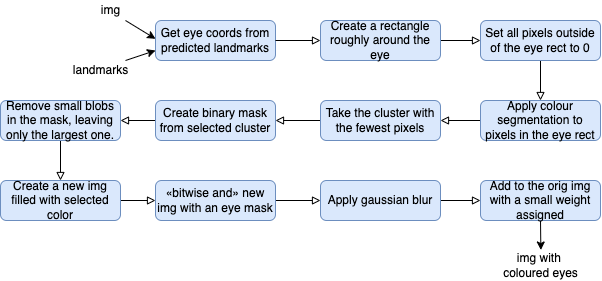

The diagram above was exported from draw.io. Its source (the exported page's mxGraphModel, read from the mxfile embedded in the PNG):
<mxGraphModel dx="988" dy="498" grid="1" gridSize="10" guides="1" tooltips="1" connect="1" arrows="1" fold="1" page="1" pageScale="1" pageWidth="827" pageHeight="1169" math="0" shadow="0">
  <root>
    <mxCell id="WIyWlLk6GJQsqaUBKTNV-0" />
    <mxCell id="WIyWlLk6GJQsqaUBKTNV-1" parent="WIyWlLk6GJQsqaUBKTNV-0" />
    <mxCell id="WIyWlLk6GJQsqaUBKTNV-3" value="Get eye coords from predicted landmarks" style="rounded=1;whiteSpace=wrap;html=1;fontSize=12;glass=0;strokeWidth=1;shadow=0;fillColor=#dae8fc;strokeColor=#6c8ebf;" parent="WIyWlLk6GJQsqaUBKTNV-1" vertex="1">
      <mxGeometry x="215" y="90" width="120" height="40" as="geometry" />
    </mxCell>
    <mxCell id="rGU8ReMIBec7_GcHLgBo-1" value="" style="endArrow=block;html=1;rounded=0;endFill=0;entryX=0;entryY=0.5;entryDx=0;entryDy=0;" parent="WIyWlLk6GJQsqaUBKTNV-1" edge="1" target="_nt2NWeiTQ17Hd39BoAR-0">
      <mxGeometry width="50" height="50" relative="1" as="geometry">
        <mxPoint x="335" y="110" as="sourcePoint" />
        <mxPoint x="375" y="110" as="targetPoint" />
      </mxGeometry>
    </mxCell>
    <mxCell id="rGU8ReMIBec7_GcHLgBo-14" value="img" style="text;html=1;align=center;verticalAlign=middle;resizable=0;points=[];autosize=1;strokeColor=none;fillColor=none;" parent="WIyWlLk6GJQsqaUBKTNV-1" vertex="1">
      <mxGeometry x="150" y="70" width="40" height="20" as="geometry" />
    </mxCell>
    <mxCell id="rGU8ReMIBec7_GcHLgBo-15" value="" style="endArrow=classic;html=1;rounded=0;endFill=1;entryX=0;entryY=0.75;entryDx=0;entryDy=0;" parent="WIyWlLk6GJQsqaUBKTNV-1" target="WIyWlLk6GJQsqaUBKTNV-3" edge="1">
      <mxGeometry width="50" height="50" relative="1" as="geometry">
        <mxPoint x="185" y="130" as="sourcePoint" />
        <mxPoint x="175" y="150" as="targetPoint" />
      </mxGeometry>
    </mxCell>
    <mxCell id="rGU8ReMIBec7_GcHLgBo-16" value="landmarks" style="text;html=1;align=center;verticalAlign=middle;resizable=0;points=[];autosize=1;strokeColor=none;fillColor=none;" parent="WIyWlLk6GJQsqaUBKTNV-1" vertex="1">
      <mxGeometry x="125" y="130" width="70" height="20" as="geometry" />
    </mxCell>
    <mxCell id="rGU8ReMIBec7_GcHLgBo-17" value="" style="endArrow=classic;html=1;rounded=0;endFill=1;entryX=0.35;entryY=-0.054;entryDx=0;entryDy=0;entryPerimeter=0;" parent="WIyWlLk6GJQsqaUBKTNV-1" edge="1">
      <mxGeometry width="50" height="50" relative="1" as="geometry">
        <mxPoint x="185" y="90" as="sourcePoint" />
        <mxPoint x="214.99999999999994" y="108.34000000000003" as="targetPoint" />
      </mxGeometry>
    </mxCell>
    <mxCell id="rGU8ReMIBec7_GcHLgBo-25" value="" style="endArrow=classic;html=1;rounded=0;endFill=1;exitX=0.5;exitY=1;exitDx=0;exitDy=0;entryX=0.504;entryY=-0.017;entryDx=0;entryDy=0;entryPerimeter=0;" parent="WIyWlLk6GJQsqaUBKTNV-1" source="_nt2NWeiTQ17Hd39BoAR-18" edge="1" target="rGU8ReMIBec7_GcHLgBo-26">
      <mxGeometry width="50" height="50" relative="1" as="geometry">
        <mxPoint x="720" y="310" as="sourcePoint" />
        <mxPoint x="690" y="310" as="targetPoint" />
      </mxGeometry>
    </mxCell>
    <mxCell id="rGU8ReMIBec7_GcHLgBo-26" value="img with &lt;br&gt;coloured eyes" style="text;html=1;align=center;verticalAlign=middle;resizable=0;points=[];autosize=1;strokeColor=none;fillColor=none;" parent="WIyWlLk6GJQsqaUBKTNV-1" vertex="1">
      <mxGeometry x="555" y="320" width="90" height="30" as="geometry" />
    </mxCell>
    <mxCell id="_nt2NWeiTQ17Hd39BoAR-3" style="edgeStyle=orthogonalEdgeStyle;rounded=0;orthogonalLoop=1;jettySize=auto;html=1;exitX=1;exitY=0.5;exitDx=0;exitDy=0;endArrow=block;endFill=0;" edge="1" parent="WIyWlLk6GJQsqaUBKTNV-1" source="_nt2NWeiTQ17Hd39BoAR-0" target="_nt2NWeiTQ17Hd39BoAR-2">
      <mxGeometry relative="1" as="geometry" />
    </mxCell>
    <mxCell id="_nt2NWeiTQ17Hd39BoAR-0" value="Create a rectangle roughly around the eye" style="rounded=1;whiteSpace=wrap;html=1;fontSize=12;glass=0;strokeWidth=1;shadow=0;fillColor=#dae8fc;strokeColor=#6c8ebf;" vertex="1" parent="WIyWlLk6GJQsqaUBKTNV-1">
      <mxGeometry x="380" y="90" width="120" height="40" as="geometry" />
    </mxCell>
    <mxCell id="_nt2NWeiTQ17Hd39BoAR-5" style="edgeStyle=orthogonalEdgeStyle;rounded=0;orthogonalLoop=1;jettySize=auto;html=1;exitX=0.5;exitY=1;exitDx=0;exitDy=0;entryX=0.5;entryY=0;entryDx=0;entryDy=0;endArrow=block;endFill=0;" edge="1" parent="WIyWlLk6GJQsqaUBKTNV-1" source="_nt2NWeiTQ17Hd39BoAR-2" target="_nt2NWeiTQ17Hd39BoAR-4">
      <mxGeometry relative="1" as="geometry" />
    </mxCell>
    <mxCell id="_nt2NWeiTQ17Hd39BoAR-2" value="Set all pixels outside of the eye rect to 0" style="rounded=1;whiteSpace=wrap;html=1;fontSize=12;glass=0;strokeWidth=1;shadow=0;fillColor=#dae8fc;strokeColor=#6c8ebf;" vertex="1" parent="WIyWlLk6GJQsqaUBKTNV-1">
      <mxGeometry x="540" y="90" width="120" height="40" as="geometry" />
    </mxCell>
    <mxCell id="_nt2NWeiTQ17Hd39BoAR-7" style="edgeStyle=orthogonalEdgeStyle;rounded=0;orthogonalLoop=1;jettySize=auto;html=1;exitX=0;exitY=0.5;exitDx=0;exitDy=0;entryX=1;entryY=0.5;entryDx=0;entryDy=0;endArrow=block;endFill=0;" edge="1" parent="WIyWlLk6GJQsqaUBKTNV-1" source="_nt2NWeiTQ17Hd39BoAR-4" target="_nt2NWeiTQ17Hd39BoAR-6">
      <mxGeometry relative="1" as="geometry" />
    </mxCell>
    <mxCell id="_nt2NWeiTQ17Hd39BoAR-4" value="Apply colour segmentation to pixels in the eye rect" style="rounded=1;whiteSpace=wrap;html=1;fontSize=12;glass=0;strokeWidth=1;shadow=0;fillColor=#dae8fc;strokeColor=#6c8ebf;" vertex="1" parent="WIyWlLk6GJQsqaUBKTNV-1">
      <mxGeometry x="540" y="170" width="120" height="40" as="geometry" />
    </mxCell>
    <mxCell id="_nt2NWeiTQ17Hd39BoAR-9" style="edgeStyle=orthogonalEdgeStyle;rounded=0;orthogonalLoop=1;jettySize=auto;html=1;exitX=0;exitY=0.5;exitDx=0;exitDy=0;endArrow=block;endFill=0;" edge="1" parent="WIyWlLk6GJQsqaUBKTNV-1" source="_nt2NWeiTQ17Hd39BoAR-6" target="_nt2NWeiTQ17Hd39BoAR-8">
      <mxGeometry relative="1" as="geometry" />
    </mxCell>
    <mxCell id="_nt2NWeiTQ17Hd39BoAR-6" value="Take the cluster with the fewest pixels" style="rounded=1;whiteSpace=wrap;html=1;fontSize=12;glass=0;strokeWidth=1;shadow=0;fillColor=#dae8fc;strokeColor=#6c8ebf;" vertex="1" parent="WIyWlLk6GJQsqaUBKTNV-1">
      <mxGeometry x="380" y="170" width="120" height="40" as="geometry" />
    </mxCell>
    <mxCell id="_nt2NWeiTQ17Hd39BoAR-19" style="edgeStyle=orthogonalEdgeStyle;rounded=0;orthogonalLoop=1;jettySize=auto;html=1;exitX=0;exitY=0.5;exitDx=0;exitDy=0;entryX=1;entryY=0.5;entryDx=0;entryDy=0;endArrow=block;endFill=0;" edge="1" parent="WIyWlLk6GJQsqaUBKTNV-1" source="_nt2NWeiTQ17Hd39BoAR-8" target="_nt2NWeiTQ17Hd39BoAR-10">
      <mxGeometry relative="1" as="geometry" />
    </mxCell>
    <mxCell id="_nt2NWeiTQ17Hd39BoAR-8" value="Create binary mask from selected cluster" style="rounded=1;whiteSpace=wrap;html=1;fontSize=12;glass=0;strokeWidth=1;shadow=0;fillColor=#dae8fc;strokeColor=#6c8ebf;" vertex="1" parent="WIyWlLk6GJQsqaUBKTNV-1">
      <mxGeometry x="215" y="170" width="120" height="40" as="geometry" />
    </mxCell>
    <mxCell id="_nt2NWeiTQ17Hd39BoAR-20" style="edgeStyle=orthogonalEdgeStyle;rounded=0;orthogonalLoop=1;jettySize=auto;html=1;exitX=0.5;exitY=1;exitDx=0;exitDy=0;endArrow=block;endFill=0;" edge="1" parent="WIyWlLk6GJQsqaUBKTNV-1" source="_nt2NWeiTQ17Hd39BoAR-10" target="_nt2NWeiTQ17Hd39BoAR-12">
      <mxGeometry relative="1" as="geometry" />
    </mxCell>
    <mxCell id="_nt2NWeiTQ17Hd39BoAR-10" value="Remove small blobs in the mask, leaving only the largest one." style="rounded=1;whiteSpace=wrap;html=1;fontSize=12;glass=0;strokeWidth=1;shadow=0;fillColor=#dae8fc;strokeColor=#6c8ebf;" vertex="1" parent="WIyWlLk6GJQsqaUBKTNV-1">
      <mxGeometry x="60" y="170" width="120" height="40" as="geometry" />
    </mxCell>
    <mxCell id="_nt2NWeiTQ17Hd39BoAR-21" style="edgeStyle=orthogonalEdgeStyle;rounded=0;orthogonalLoop=1;jettySize=auto;html=1;exitX=1;exitY=0.5;exitDx=0;exitDy=0;entryX=0;entryY=0.5;entryDx=0;entryDy=0;endArrow=block;endFill=0;" edge="1" parent="WIyWlLk6GJQsqaUBKTNV-1" source="_nt2NWeiTQ17Hd39BoAR-12" target="_nt2NWeiTQ17Hd39BoAR-14">
      <mxGeometry relative="1" as="geometry" />
    </mxCell>
    <mxCell id="_nt2NWeiTQ17Hd39BoAR-12" value="Create a new img filled with selected color" style="rounded=1;whiteSpace=wrap;html=1;fontSize=12;glass=0;strokeWidth=1;shadow=0;fillColor=#dae8fc;strokeColor=#6c8ebf;" vertex="1" parent="WIyWlLk6GJQsqaUBKTNV-1">
      <mxGeometry x="60" y="250" width="120" height="40" as="geometry" />
    </mxCell>
    <mxCell id="_nt2NWeiTQ17Hd39BoAR-22" style="edgeStyle=orthogonalEdgeStyle;rounded=0;orthogonalLoop=1;jettySize=auto;html=1;exitX=1;exitY=0.5;exitDx=0;exitDy=0;entryX=0;entryY=0.5;entryDx=0;entryDy=0;endArrow=block;endFill=0;" edge="1" parent="WIyWlLk6GJQsqaUBKTNV-1" source="_nt2NWeiTQ17Hd39BoAR-14" target="_nt2NWeiTQ17Hd39BoAR-16">
      <mxGeometry relative="1" as="geometry" />
    </mxCell>
    <mxCell id="_nt2NWeiTQ17Hd39BoAR-14" value="«bitwise and» new img with an eye mask" style="rounded=1;whiteSpace=wrap;html=1;fontSize=12;glass=0;strokeWidth=1;shadow=0;fillColor=#dae8fc;strokeColor=#6c8ebf;" vertex="1" parent="WIyWlLk6GJQsqaUBKTNV-1">
      <mxGeometry x="215" y="250" width="120" height="40" as="geometry" />
    </mxCell>
    <mxCell id="_nt2NWeiTQ17Hd39BoAR-24" style="edgeStyle=orthogonalEdgeStyle;rounded=0;orthogonalLoop=1;jettySize=auto;html=1;exitX=1;exitY=0.5;exitDx=0;exitDy=0;entryX=0;entryY=0.5;entryDx=0;entryDy=0;endArrow=block;endFill=0;" edge="1" parent="WIyWlLk6GJQsqaUBKTNV-1" source="_nt2NWeiTQ17Hd39BoAR-16" target="_nt2NWeiTQ17Hd39BoAR-18">
      <mxGeometry relative="1" as="geometry" />
    </mxCell>
    <mxCell id="_nt2NWeiTQ17Hd39BoAR-16" value="Apply gaussian blur" style="rounded=1;whiteSpace=wrap;html=1;fontSize=12;glass=0;strokeWidth=1;shadow=0;fillColor=#dae8fc;strokeColor=#6c8ebf;" vertex="1" parent="WIyWlLk6GJQsqaUBKTNV-1">
      <mxGeometry x="380" y="250" width="120" height="40" as="geometry" />
    </mxCell>
    <mxCell id="_nt2NWeiTQ17Hd39BoAR-18" value="Add to the orig img with a small weight assigned" style="rounded=1;whiteSpace=wrap;html=1;fontSize=12;glass=0;strokeWidth=1;shadow=0;fillColor=#dae8fc;strokeColor=#6c8ebf;" vertex="1" parent="WIyWlLk6GJQsqaUBKTNV-1">
      <mxGeometry x="540" y="250" width="120" height="40" as="geometry" />
    </mxCell>
  </root>
</mxGraphModel>